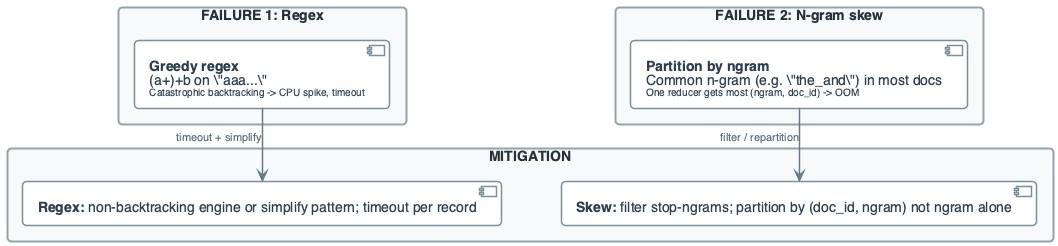

The diagram above was rendered by PlantUML. Its source (embedded in the PNG):
@startuml
'=================================================
' CANONICAL DIAGRAM TEMPLATE - DATA ENGINEERING
'=================================================

top to bottom direction
skinparam linetype ortho
skinparam shadowing false
skinparam roundcorner 8
skinparam handwritten false
skinparam nodesep 60
skinparam ranksep 40

'-------------------------
' FONT & GLOBAL STYLE
'-------------------------
skinparam defaultFontName "Segoe UI, Helvetica, sans-serif"
skinparam defaultFontSize 16
skinparam defaultFontColor #2C3E50

'-------------------------
' GENERIC BOX STYLE
'-------------------------
skinparam rectangle {
    BackgroundColor #F8F9FA
    BorderColor #90A4AE
    BorderThickness 2
    FontColor #263238
    FontSize 14
    FontStyle bold
    Padding 20
}

skinparam component {
    BackgroundColor #FFFFFF
    BorderColor #78909C
    BorderThickness 1.5
    FontSize 14
    Padding 12
}

skinparam database {
    BackgroundColor #ECEFF1
    BorderColor #546E7A
    BorderThickness 1.5
    FontSize 14
    FontColor #263238
}

skinparam arrow {
    Color #607D8B
    Thickness 1.5
    FontSize 11
    FontColor #546E7A
}

'-------------------------
' SEMANTIC STEREOTYPES
'-------------------------
skinparam component<<UI>> {
    BorderColor #8E24AA
    BackgroundColor #F3E5F5
    FontColor #4A148C
}

skinparam component<<Agent>> {
    BorderColor #0288D1
    BackgroundColor #E1F5FE
    FontColor #01579B
}

skinparam component<<Tool>> {
    BorderColor #2E7D32
    BackgroundColor #E8F5E9
    FontColor #1B5E20
}

skinparam component<<Config>> {
    BorderColor #F57C00
    BackgroundColor #FFF3E0
    FontColor #E65100
}

skinparam component<<Bad>> {
    BorderColor #C62828
    BackgroundColor #FFEBEE
    FontColor #B71C1C
}

skinparam component<<V1>> {
    BorderColor #F57C00
    BackgroundColor #FFF3E0
    FontColor #E65100
}

skinparam component<<V2>> {
    BorderColor #2E7D32
    BackgroundColor #E8F5E9
    FontColor #1B5E20
}

skinparam component<<up>> {
    BackgroundColor #E8F5E9
    BorderColor #2E7D32
}

skinparam component<<down>> {
    BackgroundColor #FFEBEE
    BorderColor #C62828
}

skinparam database<<up>> {
    BackgroundColor #E8F5E9
    BorderColor #2E7D32
}

skinparam database<<down>> {
    BackgroundColor #FFEBEE
    BorderColor #C62828
}

skinparam component<<success>> {
    BackgroundColor #E8F5E9
    BorderColor #2E7D32
}

skinparam component<<failure>> {
    BackgroundColor #FFEBEE
    BorderColor #C62828
}

'=================================================

' FAILURE: REGEX BACKTRACKING & HOT N-GRAM
rectangle "FAILURE 1: Regex" #F8F9FA {
    component "**Greedy regex**\n(a+)+b on \"aaa...\"\n<size:10>Catastrophic backtracking -> CPU spike, timeout</size>" as REGEX
}

rectangle "FAILURE 2: N-gram skew" #F8F9FA {
    component "**Partition by ngram**\nCommon n-gram (e.g. \"the_and\") in most docs\n<size:10>One reducer gets most (ngram, doc_id) -> OOM</size>" as SKEW
}

rectangle "MITIGATION" #F8F9FA {
    component "**Regex:** non-backtracking engine or simplify pattern; timeout per record" as M1
    component "**Skew:** filter stop-ngrams; partition by (doc_id, ngram) not ngram alone" as M2
}

REGEX --> M1 : "timeout + simplify"
SKEW --> M2 : "filter / repartition"

@enduml